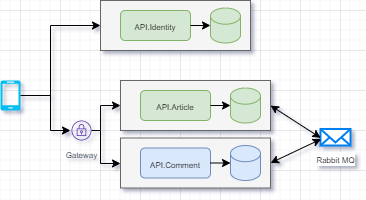

The diagram above was exported from draw.io. Its source (the exported page's mxGraphModel, read from the mxfile embedded in the PNG):
<mxGraphModel dx="981" dy="594" grid="1" gridSize="10" guides="1" tooltips="1" connect="1" arrows="1" fold="1" page="1" pageScale="1" pageWidth="850" pageHeight="1100" math="0" shadow="0">
  <root>
    <mxCell id="0" />
    <mxCell id="1" parent="0" />
    <mxCell id="Fprbbe4OMqv0YUO4Edwk-38" value="" style="rounded=0;whiteSpace=wrap;html=1;fillColor=#f5f5f5;strokeColor=#666666;fontColor=#333333;" vertex="1" parent="1">
      <mxGeometry x="440" y="270" width="150" height="50" as="geometry" />
    </mxCell>
    <mxCell id="Fprbbe4OMqv0YUO4Edwk-35" value="" style="rounded=0;whiteSpace=wrap;html=1;fillColor=#f5f5f5;strokeColor=#666666;fontColor=#333333;" vertex="1" parent="1">
      <mxGeometry x="460" y="407.5" width="150" height="50" as="geometry" />
    </mxCell>
    <mxCell id="Fprbbe4OMqv0YUO4Edwk-34" value="" style="rounded=0;whiteSpace=wrap;html=1;fillColor=#f5f5f5;strokeColor=#666666;fontColor=#333333;" vertex="1" parent="1">
      <mxGeometry x="460" y="350" width="150" height="50" as="geometry" />
    </mxCell>
    <mxCell id="Fprbbe4OMqv0YUO4Edwk-1" value="&lt;font style=&quot;font-size: 8px&quot;&gt;API.Identity&lt;/font&gt;" style="rounded=1;whiteSpace=wrap;html=1;fillColor=#d5e8d4;strokeColor=#82b366;" vertex="1" parent="1">
      <mxGeometry x="460" y="280" width="70" height="30" as="geometry" />
    </mxCell>
    <mxCell id="Fprbbe4OMqv0YUO4Edwk-2" value="&lt;font style=&quot;font-size: 8px&quot;&gt;API.Article&lt;/font&gt;" style="rounded=1;whiteSpace=wrap;html=1;fillColor=#d5e8d4;strokeColor=#82b366;" vertex="1" parent="1">
      <mxGeometry x="480" y="360" width="70" height="30" as="geometry" />
    </mxCell>
    <mxCell id="Fprbbe4OMqv0YUO4Edwk-3" value="&lt;font style=&quot;font-size: 8px&quot;&gt;API.Comment&lt;/font&gt;" style="rounded=1;whiteSpace=wrap;html=1;fillColor=#dae8fc;strokeColor=#6c8ebf;" vertex="1" parent="1">
      <mxGeometry x="480" y="417.5" width="70" height="30" as="geometry" />
    </mxCell>
    <mxCell id="Fprbbe4OMqv0YUO4Edwk-8" value="" style="verticalLabelPosition=bottom;html=1;verticalAlign=top;align=center;strokeColor=none;fillColor=#00BEF2;shape=mxgraph.azure.mobile;pointerEvents=1;" vertex="1" parent="1">
      <mxGeometry x="340" y="350" width="20" height="30" as="geometry" />
    </mxCell>
    <mxCell id="Fprbbe4OMqv0YUO4Edwk-9" value="" style="endArrow=classic;html=1;exitX=1;exitY=0.5;exitDx=0;exitDy=0;exitPerimeter=0;rounded=0;" edge="1" parent="1" source="Fprbbe4OMqv0YUO4Edwk-8">
      <mxGeometry width="50" height="50" relative="1" as="geometry">
        <mxPoint x="430" y="450" as="sourcePoint" />
        <mxPoint x="440" y="295" as="targetPoint" />
        <Array as="points">
          <mxPoint x="390" y="365" />
          <mxPoint x="390" y="295" />
        </Array>
      </mxGeometry>
    </mxCell>
    <mxCell id="Fprbbe4OMqv0YUO4Edwk-11" value="" style="shape=cylinder3;whiteSpace=wrap;html=1;boundedLbl=1;backgroundOutline=1;size=8.095238095238074;fillColor=#d5e8d4;strokeColor=#82b366;" vertex="1" parent="1">
      <mxGeometry x="550" y="277.5" width="30" height="35" as="geometry" />
    </mxCell>
    <mxCell id="Fprbbe4OMqv0YUO4Edwk-12" value="" style="shape=cylinder3;whiteSpace=wrap;html=1;boundedLbl=1;backgroundOutline=1;size=8.095238095238074;fillColor=#d5e8d4;strokeColor=#82b366;" vertex="1" parent="1">
      <mxGeometry x="570" y="357.5" width="30" height="35" as="geometry" />
    </mxCell>
    <mxCell id="Fprbbe4OMqv0YUO4Edwk-14" value="" style="endArrow=classic;html=1;exitX=1;exitY=0.5;exitDx=0;exitDy=0;jumpSize=3;entryX=0;entryY=0.5;entryDx=0;entryDy=0;entryPerimeter=0;" edge="1" parent="1" source="Fprbbe4OMqv0YUO4Edwk-3" target="Fprbbe4OMqv0YUO4Edwk-18">
      <mxGeometry width="50" height="50" relative="1" as="geometry">
        <mxPoint x="410" y="430" as="sourcePoint" />
        <mxPoint x="570" y="400" as="targetPoint" />
      </mxGeometry>
    </mxCell>
    <mxCell id="Fprbbe4OMqv0YUO4Edwk-16" value="" style="endArrow=classic;html=1;exitX=1;exitY=0.5;exitDx=0;exitDy=0;entryX=0;entryY=0.5;entryDx=0;entryDy=0;entryPerimeter=0;jumpSize=3;" edge="1" parent="1" source="Fprbbe4OMqv0YUO4Edwk-2" target="Fprbbe4OMqv0YUO4Edwk-12">
      <mxGeometry width="50" height="50" relative="1" as="geometry">
        <mxPoint x="540" y="455" as="sourcePoint" />
        <mxPoint x="580" y="420" as="targetPoint" />
      </mxGeometry>
    </mxCell>
    <mxCell id="Fprbbe4OMqv0YUO4Edwk-18" value="" style="shape=cylinder3;whiteSpace=wrap;html=1;boundedLbl=1;backgroundOutline=1;size=8.095238095238074;fillColor=#dae8fc;strokeColor=#6c8ebf;" vertex="1" parent="1">
      <mxGeometry x="570" y="415" width="30" height="35" as="geometry" />
    </mxCell>
    <mxCell id="Fprbbe4OMqv0YUO4Edwk-20" value="" style="edgeStyle=orthogonalEdgeStyle;rounded=0;jumpSize=3;orthogonalLoop=1;jettySize=auto;html=1;" edge="1" parent="1" source="Fprbbe4OMqv0YUO4Edwk-19">
      <mxGeometry relative="1" as="geometry">
        <mxPoint x="460" y="375" as="targetPoint" />
        <Array as="points">
          <mxPoint x="440" y="400" />
          <mxPoint x="440" y="375" />
        </Array>
      </mxGeometry>
    </mxCell>
    <mxCell id="Fprbbe4OMqv0YUO4Edwk-19" value="&lt;font style=&quot;font-size: 8px&quot;&gt;Gateway&lt;/font&gt;" style="outlineConnect=0;fontColor=#232F3E;gradientColor=none;fillColor=#5A30B5;strokeColor=none;dashed=0;verticalLabelPosition=bottom;verticalAlign=top;align=center;html=1;fontSize=12;fontStyle=0;aspect=fixed;pointerEvents=1;shape=mxgraph.aws4.vpn_gateway;" vertex="1" parent="1">
      <mxGeometry x="411" y="390" width="20" height="20" as="geometry" />
    </mxCell>
    <mxCell id="Fprbbe4OMqv0YUO4Edwk-21" value="" style="edgeStyle=orthogonalEdgeStyle;rounded=0;jumpSize=3;orthogonalLoop=1;jettySize=auto;html=1;" edge="1" parent="1">
      <mxGeometry relative="1" as="geometry">
        <mxPoint x="440" y="400" as="sourcePoint" />
        <mxPoint x="460" y="433" as="targetPoint" />
        <Array as="points">
          <mxPoint x="440" y="433" />
        </Array>
      </mxGeometry>
    </mxCell>
    <mxCell id="Fprbbe4OMqv0YUO4Edwk-22" value="" style="endArrow=classic;html=1;rounded=0;" edge="1" parent="1">
      <mxGeometry width="50" height="50" relative="1" as="geometry">
        <mxPoint x="390" y="360" as="sourcePoint" />
        <mxPoint x="410" y="400" as="targetPoint" />
        <Array as="points">
          <mxPoint x="390" y="400" />
        </Array>
      </mxGeometry>
    </mxCell>
    <mxCell id="Fprbbe4OMqv0YUO4Edwk-23" value="" style="endArrow=classic;html=1;exitX=1;exitY=0.5;exitDx=0;exitDy=0;entryX=0;entryY=0.5;entryDx=0;entryDy=0;entryPerimeter=0;jumpSize=3;" edge="1" parent="1" source="Fprbbe4OMqv0YUO4Edwk-1" target="Fprbbe4OMqv0YUO4Edwk-11">
      <mxGeometry width="50" height="50" relative="1" as="geometry">
        <mxPoint x="540" y="385" as="sourcePoint" />
        <mxPoint x="580" y="385" as="targetPoint" />
      </mxGeometry>
    </mxCell>
    <mxCell id="Fprbbe4OMqv0YUO4Edwk-31" value="&lt;font style=&quot;font-size: 8px&quot;&gt;Rabbit MQ&lt;/font&gt;" style="html=1;verticalLabelPosition=bottom;align=center;labelBackgroundColor=#ffffff;verticalAlign=top;strokeWidth=2;strokeColor=#0080F0;shadow=0;dashed=0;shape=mxgraph.ios7.icons.mail;" vertex="1" parent="1">
      <mxGeometry x="660" y="398.5" width="30" height="16.5" as="geometry" />
    </mxCell>
    <mxCell id="Fprbbe4OMqv0YUO4Edwk-36" value="" style="endArrow=classic;startArrow=classic;html=1;exitX=1;exitY=0.5;exitDx=0;exitDy=0;entryX=0.007;entryY=0.539;entryDx=0;entryDy=0;entryPerimeter=0;" edge="1" parent="1" source="Fprbbe4OMqv0YUO4Edwk-34" target="Fprbbe4OMqv0YUO4Edwk-31">
      <mxGeometry width="50" height="50" relative="1" as="geometry">
        <mxPoint x="410" y="410" as="sourcePoint" />
        <mxPoint x="460" y="360" as="targetPoint" />
      </mxGeometry>
    </mxCell>
    <mxCell id="Fprbbe4OMqv0YUO4Edwk-37" value="" style="endArrow=classic;startArrow=classic;html=1;exitX=1;exitY=0.5;exitDx=0;exitDy=0;entryX=0.02;entryY=0.612;entryDx=0;entryDy=0;entryPerimeter=0;" edge="1" parent="1" source="Fprbbe4OMqv0YUO4Edwk-35" target="Fprbbe4OMqv0YUO4Edwk-31">
      <mxGeometry width="50" height="50" relative="1" as="geometry">
        <mxPoint x="620" y="385" as="sourcePoint" />
        <mxPoint x="670.21" y="417.3935" as="targetPoint" />
      </mxGeometry>
    </mxCell>
  </root>
</mxGraphModel>